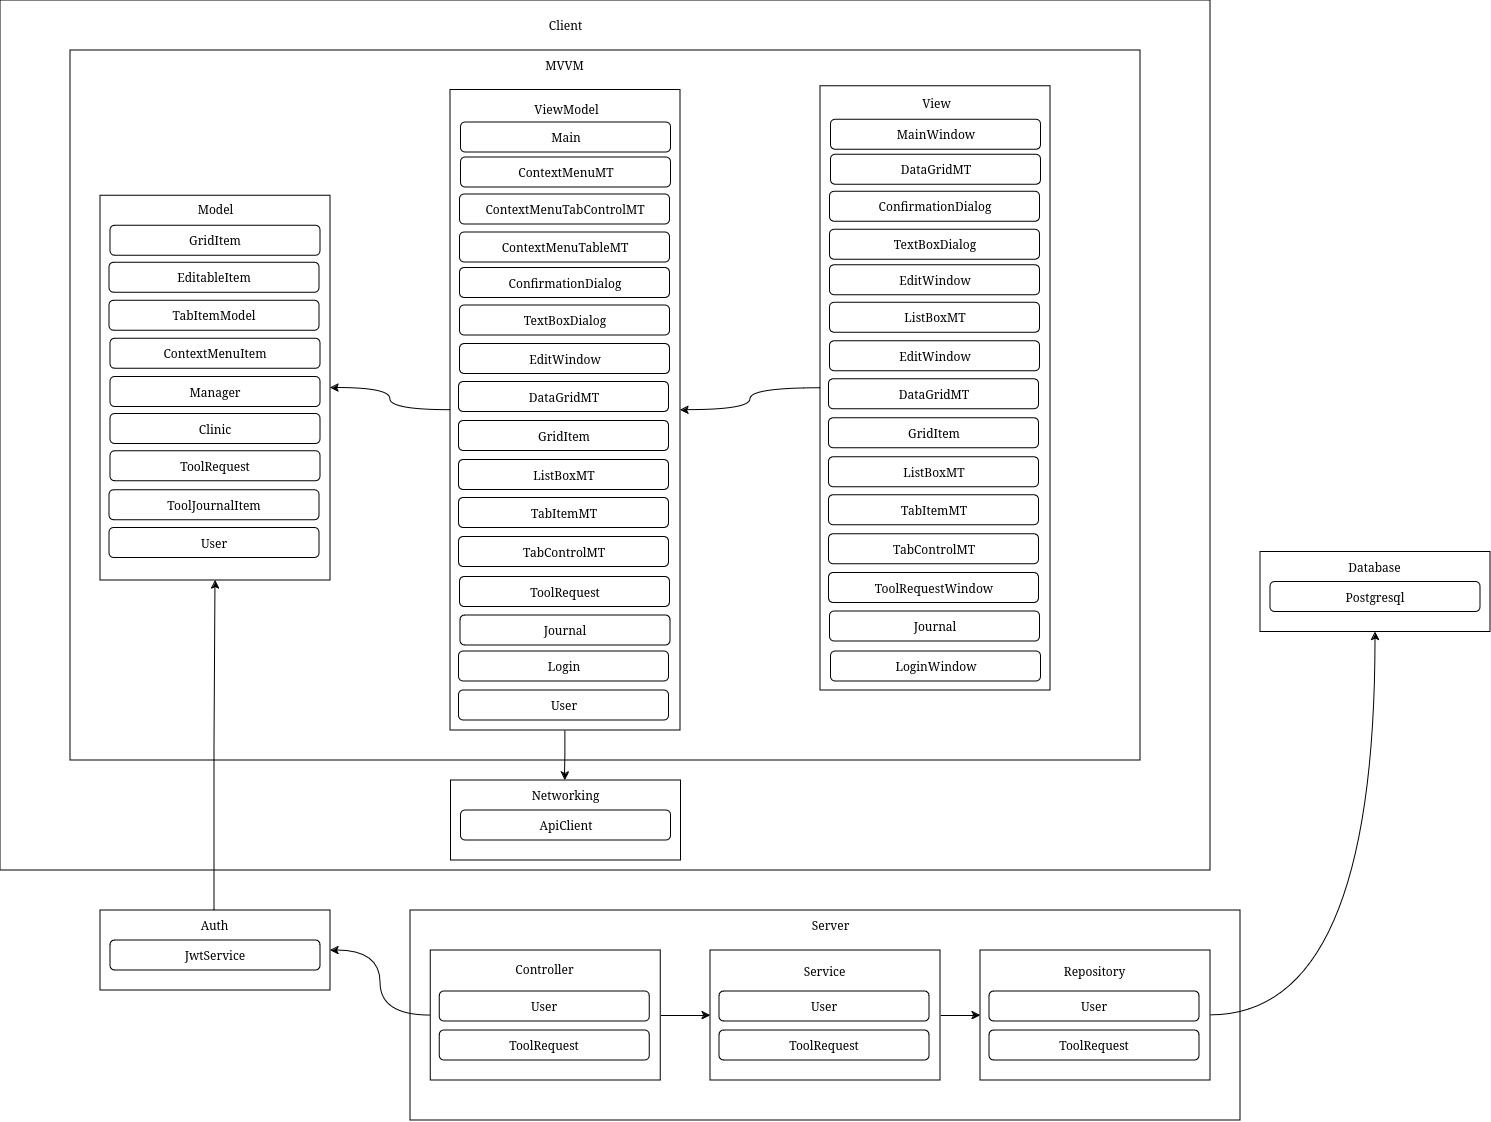

The diagram above was exported from draw.io. Its source (the exported page's mxGraphModel, read from the mxfile embedded in the PNG):
<mxGraphModel dx="1327" dy="844" grid="1" gridSize="10" guides="1" tooltips="1" connect="1" arrows="1" fold="1" page="1" pageScale="1" pageWidth="850" pageHeight="1100" background="#ffffff" math="0" shadow="0">
  <root>
    <mxCell id="0" />
    <mxCell id="1" parent="0" />
    <mxCell id="xq30c-s1tJePtLoKyHT--92" value="" style="html=1;dashed=0;whiteSpace=wrap;" parent="1" vertex="1">
      <mxGeometry x="-90" width="1210" height="870" as="geometry" />
    </mxCell>
    <mxCell id="xq30c-s1tJePtLoKyHT--93" value="Client" style="text;html=1;align=center;verticalAlign=middle;resizable=0;points=[];autosize=1;strokeColor=none;fillColor=none;" parent="1" vertex="1">
      <mxGeometry x="445" y="10" width="60" height="30" as="geometry" />
    </mxCell>
    <mxCell id="xq30c-s1tJePtLoKyHT--56" value="" style="html=1;dashed=0;whiteSpace=wrap;" parent="1" vertex="1">
      <mxGeometry x="-20" y="50" width="1070" height="710" as="geometry" />
    </mxCell>
    <mxCell id="xq30c-s1tJePtLoKyHT--1" value="" style="rounded=0;whiteSpace=wrap;html=1;" parent="1" vertex="1">
      <mxGeometry x="10" y="195.25" width="230" height="384.75" as="geometry" />
    </mxCell>
    <mxCell id="xq30c-s1tJePtLoKyHT--2" value="GridItem" style="rounded=1;whiteSpace=wrap;html=1;" parent="1" vertex="1">
      <mxGeometry x="20" y="225.25" width="210" height="30" as="geometry" />
    </mxCell>
    <mxCell id="xq30c-s1tJePtLoKyHT--3" value="EditableItem" style="rounded=1;whiteSpace=wrap;html=1;" parent="1" vertex="1">
      <mxGeometry x="19" y="262.25" width="210" height="30" as="geometry" />
    </mxCell>
    <mxCell id="xq30c-s1tJePtLoKyHT--5" value="TabItemModel" style="rounded=1;whiteSpace=wrap;html=1;" parent="1" vertex="1">
      <mxGeometry x="19" y="300.25" width="210" height="30" as="geometry" />
    </mxCell>
    <mxCell id="xq30c-s1tJePtLoKyHT--87" style="edgeStyle=orthogonalEdgeStyle;rounded=0;orthogonalLoop=1;jettySize=auto;html=1;exitX=0.5;exitY=1;exitDx=0;exitDy=0;" parent="1" source="xq30c-s1tJePtLoKyHT--6" target="xq30c-s1tJePtLoKyHT--69" edge="1">
      <mxGeometry relative="1" as="geometry" />
    </mxCell>
    <mxCell id="s3blwehKksEd9isRdW5M-2" style="edgeStyle=orthogonalEdgeStyle;rounded=0;orthogonalLoop=1;jettySize=auto;html=1;exitX=0;exitY=0.5;exitDx=0;exitDy=0;entryX=1;entryY=0.5;entryDx=0;entryDy=0;flowAnimation=0;curved=1;" edge="1" parent="1" source="xq30c-s1tJePtLoKyHT--6" target="xq30c-s1tJePtLoKyHT--1">
      <mxGeometry relative="1" as="geometry" />
    </mxCell>
    <mxCell id="xq30c-s1tJePtLoKyHT--6" value="" style="rounded=0;whiteSpace=wrap;html=1;" parent="1" vertex="1">
      <mxGeometry x="360" y="89.5" width="230" height="640.5" as="geometry" />
    </mxCell>
    <mxCell id="xq30c-s1tJePtLoKyHT--10" value="ContextMenuMT" style="rounded=1;whiteSpace=wrap;html=1;" parent="1" vertex="1">
      <mxGeometry x="370.5" y="157" width="210" height="30" as="geometry" />
    </mxCell>
    <mxCell id="xq30c-s1tJePtLoKyHT--11" value="ContextMenuTabControlMT" style="rounded=1;whiteSpace=wrap;html=1;" parent="1" vertex="1">
      <mxGeometry x="369.5" y="194" width="210" height="30" as="geometry" />
    </mxCell>
    <mxCell id="xq30c-s1tJePtLoKyHT--12" value="ContextMenuTableMT" style="rounded=1;whiteSpace=wrap;html=1;" parent="1" vertex="1">
      <mxGeometry x="369.5" y="232" width="210" height="30" as="geometry" />
    </mxCell>
    <mxCell id="xq30c-s1tJePtLoKyHT--13" value="ViewModel" style="text;html=1;align=center;verticalAlign=middle;resizable=0;points=[];autosize=1;strokeColor=none;fillColor=none;" parent="1" vertex="1">
      <mxGeometry x="430.5" y="93.5" width="90" height="30" as="geometry" />
    </mxCell>
    <mxCell id="xq30c-s1tJePtLoKyHT--14" value="ContextMenuItem" style="rounded=1;whiteSpace=wrap;html=1;" parent="1" vertex="1">
      <mxGeometry x="20" y="338.25" width="210" height="30" as="geometry" />
    </mxCell>
    <mxCell id="xq30c-s1tJePtLoKyHT--15" value="ConfirmationDialog" style="rounded=1;whiteSpace=wrap;html=1;" parent="1" vertex="1">
      <mxGeometry x="369.5" y="267.5" width="210" height="30" as="geometry" />
    </mxCell>
    <mxCell id="xq30c-s1tJePtLoKyHT--16" value="TextBoxDialog" style="rounded=1;whiteSpace=wrap;html=1;" parent="1" vertex="1">
      <mxGeometry x="369.5" y="305" width="210" height="30" as="geometry" />
    </mxCell>
    <mxCell id="xq30c-s1tJePtLoKyHT--17" value="EditWindow" style="rounded=1;whiteSpace=wrap;html=1;" parent="1" vertex="1">
      <mxGeometry x="369.5" y="343.5" width="210" height="30" as="geometry" />
    </mxCell>
    <mxCell id="xq30c-s1tJePtLoKyHT--18" value="DataGridMT" style="rounded=1;whiteSpace=wrap;html=1;" parent="1" vertex="1">
      <mxGeometry x="368.5" y="381.5" width="210" height="30" as="geometry" />
    </mxCell>
    <mxCell id="xq30c-s1tJePtLoKyHT--19" value="GridItem" style="rounded=1;whiteSpace=wrap;html=1;" parent="1" vertex="1">
      <mxGeometry x="368.5" y="420.5" width="210" height="30" as="geometry" />
    </mxCell>
    <mxCell id="xq30c-s1tJePtLoKyHT--20" value="ListBoxMT" style="rounded=1;whiteSpace=wrap;html=1;" parent="1" vertex="1">
      <mxGeometry x="368.5" y="459.5" width="210" height="30" as="geometry" />
    </mxCell>
    <mxCell id="xq30c-s1tJePtLoKyHT--21" value="ToolRequest" style="rounded=1;whiteSpace=wrap;html=1;" parent="1" vertex="1">
      <mxGeometry x="20" y="450.75" width="210" height="30" as="geometry" />
    </mxCell>
    <mxCell id="xq30c-s1tJePtLoKyHT--22" value="Model" style="text;html=1;align=center;verticalAlign=middle;resizable=0;points=[];autosize=1;strokeColor=none;fillColor=none;" parent="1" vertex="1">
      <mxGeometry x="95" y="194.25" width="60" height="30" as="geometry" />
    </mxCell>
    <mxCell id="xq30c-s1tJePtLoKyHT--23" value="Manager" style="rounded=1;whiteSpace=wrap;html=1;" parent="1" vertex="1">
      <mxGeometry x="20" y="376.5" width="210" height="30" as="geometry" />
    </mxCell>
    <mxCell id="xq30c-s1tJePtLoKyHT--24" value="Clinic" style="rounded=1;whiteSpace=wrap;html=1;" parent="1" vertex="1">
      <mxGeometry x="20" y="413.5" width="210" height="30" as="geometry" />
    </mxCell>
    <mxCell id="xq30c-s1tJePtLoKyHT--25" value="TabItemMT" style="rounded=1;whiteSpace=wrap;html=1;" parent="1" vertex="1">
      <mxGeometry x="368.5" y="497.5" width="210" height="30" as="geometry" />
    </mxCell>
    <mxCell id="xq30c-s1tJePtLoKyHT--26" value="TabControlMT" style="rounded=1;whiteSpace=wrap;html=1;" parent="1" vertex="1">
      <mxGeometry x="368.5" y="536.5" width="210" height="30" as="geometry" />
    </mxCell>
    <mxCell id="s3blwehKksEd9isRdW5M-1" style="edgeStyle=orthogonalEdgeStyle;rounded=0;orthogonalLoop=1;jettySize=auto;html=1;exitX=0;exitY=0.5;exitDx=0;exitDy=0;entryX=1;entryY=0.5;entryDx=0;entryDy=0;curved=1;" edge="1" parent="1" source="xq30c-s1tJePtLoKyHT--27" target="xq30c-s1tJePtLoKyHT--6">
      <mxGeometry relative="1" as="geometry" />
    </mxCell>
    <mxCell id="xq30c-s1tJePtLoKyHT--27" value="" style="rounded=0;whiteSpace=wrap;html=1;" parent="1" vertex="1">
      <mxGeometry x="730" y="85.75" width="230" height="604.25" as="geometry" />
    </mxCell>
    <mxCell id="xq30c-s1tJePtLoKyHT--28" value="DataGridMT" style="rounded=1;whiteSpace=wrap;html=1;" parent="1" vertex="1">
      <mxGeometry x="740.5" y="154.25" width="210" height="30" as="geometry" />
    </mxCell>
    <mxCell id="xq30c-s1tJePtLoKyHT--29" value="ConfirmationDialog" style="rounded=1;whiteSpace=wrap;html=1;" parent="1" vertex="1">
      <mxGeometry x="739.5" y="191.25" width="210" height="30" as="geometry" />
    </mxCell>
    <mxCell id="xq30c-s1tJePtLoKyHT--30" value="TextBoxDialog" style="rounded=1;whiteSpace=wrap;html=1;" parent="1" vertex="1">
      <mxGeometry x="739.5" y="229.25" width="210" height="30" as="geometry" />
    </mxCell>
    <mxCell id="xq30c-s1tJePtLoKyHT--31" value="View" style="text;html=1;align=center;verticalAlign=middle;resizable=0;points=[];autosize=1;strokeColor=none;fillColor=none;" parent="1" vertex="1">
      <mxGeometry x="820.5" y="87.75" width="50" height="30" as="geometry" />
    </mxCell>
    <mxCell id="xq30c-s1tJePtLoKyHT--32" value="EditWindow" style="rounded=1;whiteSpace=wrap;html=1;" parent="1" vertex="1">
      <mxGeometry x="739.5" y="264.75" width="210" height="30" as="geometry" />
    </mxCell>
    <mxCell id="xq30c-s1tJePtLoKyHT--33" value="ListBoxMT" style="rounded=1;whiteSpace=wrap;html=1;" parent="1" vertex="1">
      <mxGeometry x="739.5" y="302.25" width="210" height="30" as="geometry" />
    </mxCell>
    <mxCell id="xq30c-s1tJePtLoKyHT--34" value="EditWindow" style="rounded=1;whiteSpace=wrap;html=1;" parent="1" vertex="1">
      <mxGeometry x="739.5" y="340.75" width="210" height="30" as="geometry" />
    </mxCell>
    <mxCell id="xq30c-s1tJePtLoKyHT--35" value="DataGridMT" style="rounded=1;whiteSpace=wrap;html=1;" parent="1" vertex="1">
      <mxGeometry x="738.5" y="378.75" width="210" height="30" as="geometry" />
    </mxCell>
    <mxCell id="xq30c-s1tJePtLoKyHT--36" value="GridItem" style="rounded=1;whiteSpace=wrap;html=1;" parent="1" vertex="1">
      <mxGeometry x="738.5" y="417.75" width="210" height="30" as="geometry" />
    </mxCell>
    <mxCell id="xq30c-s1tJePtLoKyHT--37" value="ListBoxMT" style="rounded=1;whiteSpace=wrap;html=1;" parent="1" vertex="1">
      <mxGeometry x="738.5" y="456.75" width="210" height="30" as="geometry" />
    </mxCell>
    <mxCell id="xq30c-s1tJePtLoKyHT--38" value="TabItemMT" style="rounded=1;whiteSpace=wrap;html=1;" parent="1" vertex="1">
      <mxGeometry x="738.5" y="494.75" width="210" height="30" as="geometry" />
    </mxCell>
    <mxCell id="xq30c-s1tJePtLoKyHT--39" value="TabControlMT" style="rounded=1;whiteSpace=wrap;html=1;" parent="1" vertex="1">
      <mxGeometry x="738.5" y="533.75" width="210" height="30" as="geometry" />
    </mxCell>
    <mxCell id="xq30c-s1tJePtLoKyHT--40" value="Main" style="rounded=1;whiteSpace=wrap;html=1;" parent="1" vertex="1">
      <mxGeometry x="370.5" y="122" width="210" height="30" as="geometry" />
    </mxCell>
    <mxCell id="xq30c-s1tJePtLoKyHT--41" value="MainWindow" style="rounded=1;whiteSpace=wrap;html=1;" parent="1" vertex="1">
      <mxGeometry x="740.5" y="119.25" width="210" height="30" as="geometry" />
    </mxCell>
    <mxCell id="xq30c-s1tJePtLoKyHT--51" value="ToolRequest" style="rounded=1;whiteSpace=wrap;html=1;" parent="1" vertex="1">
      <mxGeometry x="369.5" y="576.5" width="210" height="30" as="geometry" />
    </mxCell>
    <mxCell id="xq30c-s1tJePtLoKyHT--52" value="ToolRequestWindow" style="rounded=1;whiteSpace=wrap;html=1;" parent="1" vertex="1">
      <mxGeometry x="738.5" y="572.5" width="210" height="30" as="geometry" />
    </mxCell>
    <mxCell id="xq30c-s1tJePtLoKyHT--53" value="ToolJournalItem" style="rounded=1;whiteSpace=wrap;html=1;" parent="1" vertex="1">
      <mxGeometry x="19" y="489.75" width="210" height="30" as="geometry" />
    </mxCell>
    <mxCell id="xq30c-s1tJePtLoKyHT--54" value="Journal" style="rounded=1;whiteSpace=wrap;html=1;" parent="1" vertex="1">
      <mxGeometry x="370" y="615" width="210" height="30" as="geometry" />
    </mxCell>
    <mxCell id="xq30c-s1tJePtLoKyHT--55" value="Journal" style="rounded=1;whiteSpace=wrap;html=1;" parent="1" vertex="1">
      <mxGeometry x="739.5" y="611" width="210" height="30" as="geometry" />
    </mxCell>
    <mxCell id="xq30c-s1tJePtLoKyHT--57" value="MVVM" style="text;html=1;align=center;verticalAlign=middle;resizable=0;points=[];autosize=1;strokeColor=none;fillColor=none;" parent="1" vertex="1">
      <mxGeometry x="443.5" y="50" width="60" height="30" as="geometry" />
    </mxCell>
    <mxCell id="xq30c-s1tJePtLoKyHT--67" value="" style="rounded=0;whiteSpace=wrap;html=1;" parent="1" vertex="1">
      <mxGeometry x="360.5" y="780" width="230" height="80" as="geometry" />
    </mxCell>
    <mxCell id="xq30c-s1tJePtLoKyHT--68" value="ApiClient" style="rounded=1;whiteSpace=wrap;html=1;" parent="1" vertex="1">
      <mxGeometry x="370.5" y="810" width="210" height="30" as="geometry" />
    </mxCell>
    <mxCell id="xq30c-s1tJePtLoKyHT--69" value="Networking" style="text;html=1;align=center;verticalAlign=middle;resizable=0;points=[];autosize=1;strokeColor=none;fillColor=none;" parent="1" vertex="1">
      <mxGeometry x="429.5" y="780" width="90" height="30" as="geometry" />
    </mxCell>
    <mxCell id="xq30c-s1tJePtLoKyHT--71" value="User" style="rounded=1;whiteSpace=wrap;html=1;" parent="1" vertex="1">
      <mxGeometry x="19" y="527.5" width="210" height="30" as="geometry" />
    </mxCell>
    <mxCell id="xq30c-s1tJePtLoKyHT--72" value="Login" style="rounded=1;whiteSpace=wrap;html=1;" parent="1" vertex="1">
      <mxGeometry x="368.5" y="651" width="210" height="30" as="geometry" />
    </mxCell>
    <mxCell id="xq30c-s1tJePtLoKyHT--73" value="LoginWindow" style="rounded=1;whiteSpace=wrap;html=1;" parent="1" vertex="1">
      <mxGeometry x="740.5" y="651" width="210" height="30" as="geometry" />
    </mxCell>
    <mxCell id="xq30c-s1tJePtLoKyHT--74" value="User" style="rounded=1;whiteSpace=wrap;html=1;" parent="1" vertex="1">
      <mxGeometry x="368.5" y="690" width="210" height="30" as="geometry" />
    </mxCell>
    <mxCell id="xq30c-s1tJePtLoKyHT--83" value="" style="rounded=0;whiteSpace=wrap;html=1;" parent="1" vertex="1">
      <mxGeometry x="10" y="910" width="230" height="80" as="geometry" />
    </mxCell>
    <mxCell id="xq30c-s1tJePtLoKyHT--84" value="JwtService" style="rounded=1;whiteSpace=wrap;html=1;" parent="1" vertex="1">
      <mxGeometry x="20" y="940" width="210" height="30" as="geometry" />
    </mxCell>
    <mxCell id="xq30c-s1tJePtLoKyHT--102" style="edgeStyle=orthogonalEdgeStyle;rounded=0;orthogonalLoop=1;jettySize=auto;html=1;entryX=0.5;entryY=1;entryDx=0;entryDy=0;" parent="1" source="xq30c-s1tJePtLoKyHT--85" target="xq30c-s1tJePtLoKyHT--1" edge="1">
      <mxGeometry relative="1" as="geometry" />
    </mxCell>
    <mxCell id="xq30c-s1tJePtLoKyHT--85" value="Auth" style="text;html=1;align=center;verticalAlign=middle;resizable=0;points=[];autosize=1;strokeColor=none;fillColor=none;" parent="1" vertex="1">
      <mxGeometry x="99" y="910" width="50" height="30" as="geometry" />
    </mxCell>
    <mxCell id="xq30c-s1tJePtLoKyHT--88" value="" style="rounded=0;whiteSpace=wrap;html=1;" parent="1" vertex="1">
      <mxGeometry x="320" y="910" width="830" height="210" as="geometry" />
    </mxCell>
    <mxCell id="xq30c-s1tJePtLoKyHT--90" value="Server" style="text;html=1;align=center;verticalAlign=middle;resizable=0;points=[];autosize=1;strokeColor=none;fillColor=none;" parent="1" vertex="1">
      <mxGeometry x="710" y="910" width="60" height="30" as="geometry" />
    </mxCell>
    <mxCell id="xq30c-s1tJePtLoKyHT--104" style="edgeStyle=orthogonalEdgeStyle;rounded=0;orthogonalLoop=1;jettySize=auto;html=1;entryX=1;entryY=0.5;entryDx=0;entryDy=0;curved=1;" parent="1" source="xq30c-s1tJePtLoKyHT--96" target="xq30c-s1tJePtLoKyHT--83" edge="1">
      <mxGeometry relative="1" as="geometry" />
    </mxCell>
    <mxCell id="xq30c-s1tJePtLoKyHT--113" style="edgeStyle=orthogonalEdgeStyle;rounded=0;orthogonalLoop=1;jettySize=auto;html=1;exitX=1;exitY=0.5;exitDx=0;exitDy=0;entryX=0;entryY=0.5;entryDx=0;entryDy=0;" parent="1" source="xq30c-s1tJePtLoKyHT--96" target="xq30c-s1tJePtLoKyHT--98" edge="1">
      <mxGeometry relative="1" as="geometry" />
    </mxCell>
    <mxCell id="xq30c-s1tJePtLoKyHT--96" value="" style="rounded=0;whiteSpace=wrap;html=1;" parent="1" vertex="1">
      <mxGeometry x="340.25" y="950" width="230" height="130" as="geometry" />
    </mxCell>
    <mxCell id="xq30c-s1tJePtLoKyHT--97" value="Controller" style="text;html=1;align=center;verticalAlign=middle;resizable=0;points=[];autosize=1;strokeColor=none;fillColor=none;" parent="1" vertex="1">
      <mxGeometry x="414.25" y="954" width="80" height="30" as="geometry" />
    </mxCell>
    <mxCell id="xq30c-s1tJePtLoKyHT--89" value="User" style="rounded=1;whiteSpace=wrap;html=1;" parent="1" vertex="1">
      <mxGeometry x="349.25" y="991" width="210" height="30" as="geometry" />
    </mxCell>
    <mxCell id="xq30c-s1tJePtLoKyHT--94" value="ToolRequest" style="rounded=1;whiteSpace=wrap;html=1;" parent="1" vertex="1">
      <mxGeometry x="349.25" y="1030" width="210" height="30" as="geometry" />
    </mxCell>
    <mxCell id="xq30c-s1tJePtLoKyHT--114" style="edgeStyle=orthogonalEdgeStyle;rounded=0;orthogonalLoop=1;jettySize=auto;html=1;exitX=1;exitY=0.5;exitDx=0;exitDy=0;entryX=0;entryY=0.5;entryDx=0;entryDy=0;" parent="1" source="xq30c-s1tJePtLoKyHT--98" target="xq30c-s1tJePtLoKyHT--105" edge="1">
      <mxGeometry relative="1" as="geometry" />
    </mxCell>
    <mxCell id="xq30c-s1tJePtLoKyHT--98" value="" style="rounded=0;whiteSpace=wrap;html=1;" parent="1" vertex="1">
      <mxGeometry x="620" y="950" width="230" height="130" as="geometry" />
    </mxCell>
    <mxCell id="xq30c-s1tJePtLoKyHT--99" value="Service" style="text;html=1;align=center;verticalAlign=middle;resizable=0;points=[];autosize=1;strokeColor=none;fillColor=none;" parent="1" vertex="1">
      <mxGeometry x="699" y="956" width="70" height="30" as="geometry" />
    </mxCell>
    <mxCell id="xq30c-s1tJePtLoKyHT--100" value="User" style="rounded=1;whiteSpace=wrap;html=1;" parent="1" vertex="1">
      <mxGeometry x="629" y="991" width="210" height="30" as="geometry" />
    </mxCell>
    <mxCell id="xq30c-s1tJePtLoKyHT--101" value="ToolRequest" style="rounded=1;whiteSpace=wrap;html=1;" parent="1" vertex="1">
      <mxGeometry x="629" y="1030" width="210" height="30" as="geometry" />
    </mxCell>
    <mxCell id="xq30c-s1tJePtLoKyHT--112" style="edgeStyle=orthogonalEdgeStyle;rounded=0;orthogonalLoop=1;jettySize=auto;html=1;exitX=1;exitY=0.5;exitDx=0;exitDy=0;entryX=0.5;entryY=1;entryDx=0;entryDy=0;curved=1;" parent="1" source="xq30c-s1tJePtLoKyHT--105" target="xq30c-s1tJePtLoKyHT--109" edge="1">
      <mxGeometry relative="1" as="geometry" />
    </mxCell>
    <mxCell id="xq30c-s1tJePtLoKyHT--105" value="" style="rounded=0;whiteSpace=wrap;html=1;" parent="1" vertex="1">
      <mxGeometry x="890" y="950" width="230" height="130" as="geometry" />
    </mxCell>
    <mxCell id="xq30c-s1tJePtLoKyHT--106" value="Repository" style="text;html=1;align=center;verticalAlign=middle;resizable=0;points=[];autosize=1;strokeColor=none;fillColor=none;" parent="1" vertex="1">
      <mxGeometry x="964" y="956" width="80" height="30" as="geometry" />
    </mxCell>
    <mxCell id="xq30c-s1tJePtLoKyHT--107" value="User" style="rounded=1;whiteSpace=wrap;html=1;" parent="1" vertex="1">
      <mxGeometry x="899" y="991" width="210" height="30" as="geometry" />
    </mxCell>
    <mxCell id="xq30c-s1tJePtLoKyHT--108" value="ToolRequest" style="rounded=1;whiteSpace=wrap;html=1;" parent="1" vertex="1">
      <mxGeometry x="899" y="1030" width="210" height="30" as="geometry" />
    </mxCell>
    <mxCell id="xq30c-s1tJePtLoKyHT--109" value="" style="rounded=0;whiteSpace=wrap;html=1;" parent="1" vertex="1">
      <mxGeometry x="1170" y="551.5" width="230" height="80" as="geometry" />
    </mxCell>
    <mxCell id="xq30c-s1tJePtLoKyHT--110" value="Postgresql" style="rounded=1;whiteSpace=wrap;html=1;" parent="1" vertex="1">
      <mxGeometry x="1180" y="581.5" width="210" height="30" as="geometry" />
    </mxCell>
    <mxCell id="xq30c-s1tJePtLoKyHT--111" value="Database" style="text;html=1;align=center;verticalAlign=middle;resizable=0;points=[];autosize=1;strokeColor=none;fillColor=none;" parent="1" vertex="1">
      <mxGeometry x="1244" y="551.5" width="80" height="30" as="geometry" />
    </mxCell>
  </root>
</mxGraphModel>